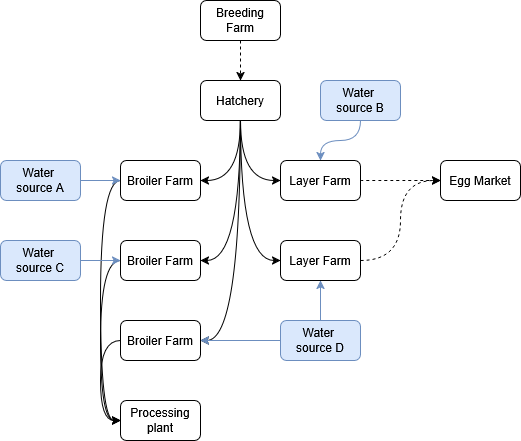

The diagram above was exported from draw.io. Its source (the exported page's mxGraphModel, read from the mxfile embedded in the PNG):
<mxGraphModel dx="1050" dy="538" grid="1" gridSize="10" guides="1" tooltips="1" connect="1" arrows="1" fold="1" page="1" pageScale="1" pageWidth="850" pageHeight="1100" math="0" shadow="0">
  <root>
    <mxCell id="0" />
    <mxCell id="1" parent="0" />
    <mxCell id="WPxqYjdwTJKlEW-VglNB-3" value="" style="edgeStyle=orthogonalEdgeStyle;rounded=0;orthogonalLoop=1;jettySize=auto;html=1;dashed=1;" edge="1" parent="1" source="WPxqYjdwTJKlEW-VglNB-1" target="WPxqYjdwTJKlEW-VglNB-2">
      <mxGeometry relative="1" as="geometry" />
    </mxCell>
    <mxCell id="WPxqYjdwTJKlEW-VglNB-1" value="Breeding Farm" style="rounded=1;whiteSpace=wrap;html=1;" vertex="1" parent="1">
      <mxGeometry x="200" y="120" width="80" height="40" as="geometry" />
    </mxCell>
    <mxCell id="WPxqYjdwTJKlEW-VglNB-9" style="edgeStyle=orthogonalEdgeStyle;rounded=0;orthogonalLoop=1;jettySize=auto;html=1;exitX=0.5;exitY=1;exitDx=0;exitDy=0;entryX=1;entryY=0.5;entryDx=0;entryDy=0;curved=1;" edge="1" parent="1" source="WPxqYjdwTJKlEW-VglNB-2" target="WPxqYjdwTJKlEW-VglNB-4">
      <mxGeometry relative="1" as="geometry" />
    </mxCell>
    <mxCell id="WPxqYjdwTJKlEW-VglNB-10" style="edgeStyle=orthogonalEdgeStyle;rounded=0;orthogonalLoop=1;jettySize=auto;html=1;exitX=0.5;exitY=1;exitDx=0;exitDy=0;entryX=1;entryY=0.5;entryDx=0;entryDy=0;curved=1;" edge="1" parent="1" source="WPxqYjdwTJKlEW-VglNB-2" target="WPxqYjdwTJKlEW-VglNB-7">
      <mxGeometry relative="1" as="geometry" />
    </mxCell>
    <mxCell id="WPxqYjdwTJKlEW-VglNB-11" style="edgeStyle=orthogonalEdgeStyle;rounded=0;orthogonalLoop=1;jettySize=auto;html=1;exitX=0.5;exitY=1;exitDx=0;exitDy=0;entryX=1;entryY=0.5;entryDx=0;entryDy=0;curved=1;" edge="1" parent="1" source="WPxqYjdwTJKlEW-VglNB-2" target="WPxqYjdwTJKlEW-VglNB-8">
      <mxGeometry relative="1" as="geometry" />
    </mxCell>
    <mxCell id="WPxqYjdwTJKlEW-VglNB-12" style="edgeStyle=orthogonalEdgeStyle;rounded=0;orthogonalLoop=1;jettySize=auto;html=1;exitX=0.5;exitY=1;exitDx=0;exitDy=0;entryX=0;entryY=0.5;entryDx=0;entryDy=0;curved=1;" edge="1" parent="1" source="WPxqYjdwTJKlEW-VglNB-2" target="WPxqYjdwTJKlEW-VglNB-5">
      <mxGeometry relative="1" as="geometry" />
    </mxCell>
    <mxCell id="WPxqYjdwTJKlEW-VglNB-13" style="edgeStyle=orthogonalEdgeStyle;rounded=0;orthogonalLoop=1;jettySize=auto;html=1;exitX=0.5;exitY=1;exitDx=0;exitDy=0;entryX=0;entryY=0.5;entryDx=0;entryDy=0;curved=1;" edge="1" parent="1" source="WPxqYjdwTJKlEW-VglNB-2" target="WPxqYjdwTJKlEW-VglNB-6">
      <mxGeometry relative="1" as="geometry" />
    </mxCell>
    <mxCell id="WPxqYjdwTJKlEW-VglNB-2" value="Hatchery" style="rounded=1;whiteSpace=wrap;html=1;" vertex="1" parent="1">
      <mxGeometry x="200" y="200" width="80" height="40" as="geometry" />
    </mxCell>
    <mxCell id="WPxqYjdwTJKlEW-VglNB-18" style="edgeStyle=orthogonalEdgeStyle;rounded=0;orthogonalLoop=1;jettySize=auto;html=1;exitX=0;exitY=0.5;exitDx=0;exitDy=0;entryX=0;entryY=0.5;entryDx=0;entryDy=0;curved=1;" edge="1" parent="1" source="WPxqYjdwTJKlEW-VglNB-4" target="WPxqYjdwTJKlEW-VglNB-17">
      <mxGeometry relative="1" as="geometry" />
    </mxCell>
    <mxCell id="WPxqYjdwTJKlEW-VglNB-4" value="Broiler Farm" style="rounded=1;whiteSpace=wrap;html=1;" vertex="1" parent="1">
      <mxGeometry x="120" y="280" width="80" height="40" as="geometry" />
    </mxCell>
    <mxCell id="WPxqYjdwTJKlEW-VglNB-15" style="edgeStyle=orthogonalEdgeStyle;rounded=0;orthogonalLoop=1;jettySize=auto;html=1;exitX=1;exitY=0.5;exitDx=0;exitDy=0;entryX=0;entryY=0.5;entryDx=0;entryDy=0;dashed=1;curved=1;" edge="1" parent="1" source="WPxqYjdwTJKlEW-VglNB-5" target="WPxqYjdwTJKlEW-VglNB-14">
      <mxGeometry relative="1" as="geometry" />
    </mxCell>
    <mxCell id="WPxqYjdwTJKlEW-VglNB-5" value="Layer Farm" style="rounded=1;whiteSpace=wrap;html=1;" vertex="1" parent="1">
      <mxGeometry x="280" y="280" width="80" height="40" as="geometry" />
    </mxCell>
    <mxCell id="WPxqYjdwTJKlEW-VglNB-16" style="edgeStyle=orthogonalEdgeStyle;rounded=0;orthogonalLoop=1;jettySize=auto;html=1;exitX=1;exitY=0.5;exitDx=0;exitDy=0;entryX=0;entryY=0.5;entryDx=0;entryDy=0;dashed=1;curved=1;" edge="1" parent="1" source="WPxqYjdwTJKlEW-VglNB-6" target="WPxqYjdwTJKlEW-VglNB-14">
      <mxGeometry relative="1" as="geometry" />
    </mxCell>
    <mxCell id="WPxqYjdwTJKlEW-VglNB-6" value="Layer Farm" style="rounded=1;whiteSpace=wrap;html=1;" vertex="1" parent="1">
      <mxGeometry x="280" y="360" width="80" height="40" as="geometry" />
    </mxCell>
    <mxCell id="WPxqYjdwTJKlEW-VglNB-19" style="edgeStyle=orthogonalEdgeStyle;rounded=0;orthogonalLoop=1;jettySize=auto;html=1;exitX=0;exitY=0.5;exitDx=0;exitDy=0;entryX=0;entryY=0.5;entryDx=0;entryDy=0;curved=1;" edge="1" parent="1" source="WPxqYjdwTJKlEW-VglNB-7" target="WPxqYjdwTJKlEW-VglNB-17">
      <mxGeometry relative="1" as="geometry" />
    </mxCell>
    <mxCell id="WPxqYjdwTJKlEW-VglNB-7" value="Broiler Farm" style="rounded=1;whiteSpace=wrap;html=1;" vertex="1" parent="1">
      <mxGeometry x="120" y="360" width="80" height="40" as="geometry" />
    </mxCell>
    <mxCell id="WPxqYjdwTJKlEW-VglNB-20" style="edgeStyle=orthogonalEdgeStyle;rounded=0;orthogonalLoop=1;jettySize=auto;html=1;exitX=0;exitY=0.5;exitDx=0;exitDy=0;entryX=0;entryY=0.5;entryDx=0;entryDy=0;curved=1;" edge="1" parent="1" source="WPxqYjdwTJKlEW-VglNB-8" target="WPxqYjdwTJKlEW-VglNB-17">
      <mxGeometry relative="1" as="geometry" />
    </mxCell>
    <mxCell id="WPxqYjdwTJKlEW-VglNB-8" value="Broiler Farm" style="rounded=1;whiteSpace=wrap;html=1;" vertex="1" parent="1">
      <mxGeometry x="120" y="440" width="80" height="40" as="geometry" />
    </mxCell>
    <mxCell id="WPxqYjdwTJKlEW-VglNB-14" value="Egg Market" style="rounded=1;whiteSpace=wrap;html=1;" vertex="1" parent="1">
      <mxGeometry x="440" y="280" width="80" height="40" as="geometry" />
    </mxCell>
    <mxCell id="WPxqYjdwTJKlEW-VglNB-17" value="Processing plant" style="rounded=1;whiteSpace=wrap;html=1;" vertex="1" parent="1">
      <mxGeometry x="120" y="520" width="80" height="40" as="geometry" />
    </mxCell>
    <mxCell id="WPxqYjdwTJKlEW-VglNB-26" style="edgeStyle=orthogonalEdgeStyle;rounded=0;orthogonalLoop=1;jettySize=auto;html=1;exitX=1;exitY=0.5;exitDx=0;exitDy=0;entryX=0;entryY=0.5;entryDx=0;entryDy=0;fillColor=#dae8fc;strokeColor=#6c8ebf;" edge="1" parent="1" source="WPxqYjdwTJKlEW-VglNB-22" target="WPxqYjdwTJKlEW-VglNB-4">
      <mxGeometry relative="1" as="geometry" />
    </mxCell>
    <mxCell id="WPxqYjdwTJKlEW-VglNB-22" value="&lt;div&gt;Water&amp;nbsp;&lt;/div&gt;&lt;div&gt;source A&lt;/div&gt;" style="rounded=1;whiteSpace=wrap;html=1;fillColor=#dae8fc;strokeColor=#6c8ebf;" vertex="1" parent="1">
      <mxGeometry y="280" width="80" height="40" as="geometry" />
    </mxCell>
    <mxCell id="WPxqYjdwTJKlEW-VglNB-27" style="edgeStyle=orthogonalEdgeStyle;rounded=0;orthogonalLoop=1;jettySize=auto;html=1;exitX=1;exitY=0.5;exitDx=0;exitDy=0;fillColor=#dae8fc;strokeColor=#6c8ebf;" edge="1" parent="1" source="WPxqYjdwTJKlEW-VglNB-23">
      <mxGeometry relative="1" as="geometry">
        <mxPoint x="120" y="380" as="targetPoint" />
      </mxGeometry>
    </mxCell>
    <mxCell id="WPxqYjdwTJKlEW-VglNB-23" value="&lt;div&gt;Water&amp;nbsp;&lt;/div&gt;&lt;div&gt;source C&lt;/div&gt;" style="rounded=1;whiteSpace=wrap;html=1;fillColor=#dae8fc;strokeColor=#6c8ebf;" vertex="1" parent="1">
      <mxGeometry y="360" width="80" height="40" as="geometry" />
    </mxCell>
    <mxCell id="WPxqYjdwTJKlEW-VglNB-28" style="edgeStyle=orthogonalEdgeStyle;rounded=0;orthogonalLoop=1;jettySize=auto;html=1;exitX=0;exitY=0.5;exitDx=0;exitDy=0;entryX=1;entryY=0.5;entryDx=0;entryDy=0;fillColor=#dae8fc;strokeColor=#6c8ebf;" edge="1" parent="1" source="WPxqYjdwTJKlEW-VglNB-24" target="WPxqYjdwTJKlEW-VglNB-8">
      <mxGeometry relative="1" as="geometry" />
    </mxCell>
    <mxCell id="WPxqYjdwTJKlEW-VglNB-29" style="edgeStyle=orthogonalEdgeStyle;rounded=0;orthogonalLoop=1;jettySize=auto;html=1;exitX=0.5;exitY=0;exitDx=0;exitDy=0;entryX=0.5;entryY=1;entryDx=0;entryDy=0;fillColor=#dae8fc;strokeColor=#6c8ebf;" edge="1" parent="1" source="WPxqYjdwTJKlEW-VglNB-24" target="WPxqYjdwTJKlEW-VglNB-6">
      <mxGeometry relative="1" as="geometry" />
    </mxCell>
    <mxCell id="WPxqYjdwTJKlEW-VglNB-24" value="&lt;div&gt;Water&amp;nbsp;&lt;/div&gt;&lt;div&gt;source D&lt;/div&gt;" style="rounded=1;whiteSpace=wrap;html=1;fillColor=#dae8fc;strokeColor=#6c8ebf;" vertex="1" parent="1">
      <mxGeometry x="280" y="440" width="80" height="40" as="geometry" />
    </mxCell>
    <mxCell id="WPxqYjdwTJKlEW-VglNB-30" style="edgeStyle=orthogonalEdgeStyle;rounded=0;orthogonalLoop=1;jettySize=auto;html=1;exitX=0.5;exitY=1;exitDx=0;exitDy=0;entryX=0.5;entryY=0;entryDx=0;entryDy=0;curved=1;fillColor=#dae8fc;strokeColor=#6c8ebf;" edge="1" parent="1" source="WPxqYjdwTJKlEW-VglNB-25" target="WPxqYjdwTJKlEW-VglNB-5">
      <mxGeometry relative="1" as="geometry" />
    </mxCell>
    <mxCell id="WPxqYjdwTJKlEW-VglNB-25" value="&lt;div&gt;Water&amp;nbsp;&lt;/div&gt;&lt;div&gt;source B&lt;/div&gt;" style="rounded=1;whiteSpace=wrap;html=1;fillColor=#dae8fc;strokeColor=#6c8ebf;" vertex="1" parent="1">
      <mxGeometry x="320" y="200" width="80" height="40" as="geometry" />
    </mxCell>
  </root>
</mxGraphModel>